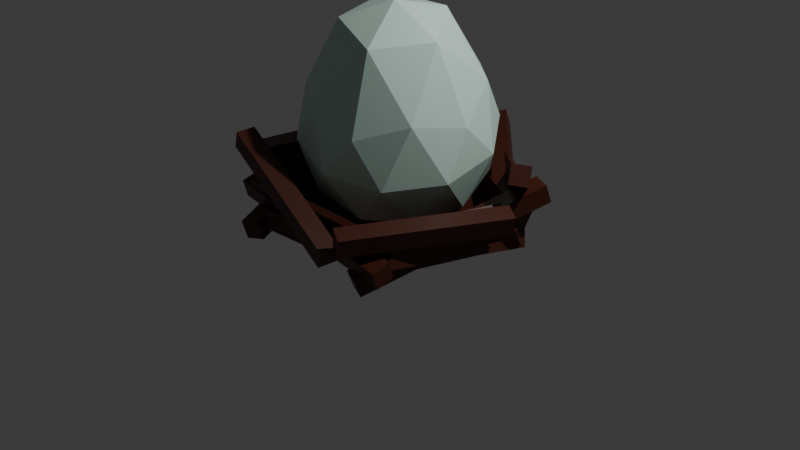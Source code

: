 # Source: EggNest.blend  (saved by Blender 5.1.29; exported with 4.5.12 LTS)
import bpy
from mathutils import Matrix  # noqa: F401  (used for matrix-valued properties, if any)

bpy.ops.wm.read_factory_settings(use_empty=True)
scene = bpy.context.scene
scene.name = 'Egg'

# ---- collections
col_collection = bpy.data.collections.new('Collection'); scene.collection.children.link(col_collection)

# ---- materials (node trees are filled in below, after node groups)
mat_egg = bpy.data.materials.new('Egg')
mat_nest = bpy.data.materials.new('Nest')

# ---- material node trees
mat_egg.use_nodes = True; mat_egg.node_tree.nodes.clear()
_N = mat_egg.node_tree.nodes; _L = mat_egg.node_tree.links
n0 = _N.new('ShaderNodeBsdfPrincipled'); n0.name = 'Principled BSDF'; n0.location = (-200, 100)
n0.inputs[0].default_value = (0.5974, 0.8, 0.7041, 1.0)
n1 = _N.new('ShaderNodeOutputMaterial'); n1.name = 'Material Output'; n1.location = (200, 100)
_L.new(n0.outputs[0], n1.inputs[0])
n1.is_active_output = True
mat_nest.use_nodes = True; mat_nest.node_tree.nodes.clear()
_N = mat_nest.node_tree.nodes; _L = mat_nest.node_tree.links
n0 = _N.new('ShaderNodeBsdfPrincipled'); n0.name = 'Principled BSDF'; n0.location = (-200, 100)
n0.inputs[0].default_value = (0.0612, 0.01121, 0.003267, 1.0)
n1 = _N.new('ShaderNodeOutputMaterial'); n1.name = 'Material Output'; n1.location = (200, 100)
_L.new(n0.outputs[0], n1.inputs[0])
n1.is_active_output = True

# ---- world
world_world = bpy.data.worlds.new('World'); scene.world = world_world
world_world.use_nodes = True; world_world.node_tree.nodes.clear()
_N = world_world.node_tree.nodes; _L = world_world.node_tree.links
n0 = _N.new('ShaderNodeOutputWorld'); n0.name = 'World Output'; n0.location = (200, 100)
n1 = _N.new('ShaderNodeBackground'); n1.name = 'Background'; n1.location = (-200, 100)
n1.inputs[0].default_value = (0.05088, 0.05088, 0.05088, 1.0)
_L.new(n1.outputs[0], n0.inputs[0])
n0.is_active_output = True
world_world.color = (0.05088, 0.05088, 0.05088)
world_world.sun_shadow_jitter_overblur = 0.0

# ---- cameras
cam_camera = bpy.data.cameras.new('Camera')
cam_camera.clip_end = 100.0
cam_camera.ortho_scale = 7.314

# ---- lights
light_light = bpy.data.lights.new('Light', 'POINT')
light_light.energy = 1000.0
light_light.shadow_soft_size = 0.1

# ---- meshes
me_icosphere_001 = bpy.data.meshes.new('Icosphere.001')
me_icosphere_001.from_pydata([(0.1689, -0.08333, 0.2769), (-0.6818, -0.08333, -0.5177), (0.6946, -0.08333, 0.0602), (-0.2565, -0.3923, 0.0602), (-0.2565, 0.2257, 0.0602), (0.3313, 0.4167, 0.0602)], [], [(2, 5, 0), (5, 4, 0), (4, 3, 0), (4, 1, 3)])
_uv = me_icosphere_001.uv_layers.new(name='UVMap')
_uv.uv.foreach_set('vector', [0.4091, 0.3937, 0.5, 0.3937, 0.4545, 0.4724, 0.5909, 0.3937, 0.6818, 0.3937, 0.6364, 0.4724, 0.7727, 0.3937, 0.8636, 0.3937, 0.8182, 0.4724, 0.7727, 0.3937, 0.8182, 0.3149, 0.8636, 0.3937])
me_icosphere_001.materials.append(mat_egg)
me_icosphere_001.update()
me_icosphere_002 = bpy.data.meshes.new('Icosphere.002')
me_icosphere_002.from_pydata([(-0.1769, 0.214, -0.03932), (0.5467, -0.3117, 0.5135), (-0.4533, -0.6366, 0.5135), (-1.071, 0.214, 0.5135), (-0.4533, 1.065, 0.5135), (0.5467, 0.7398, 0.5135), (0.09952, -0.6366, 1.408), (-0.9005, 0.7398, 1.408), (-0.3393, -0.286, 0.11), (0.2485, -0.09499, 0.11), (0.086, -0.595, 0.4349), (0.6738, 0.214, 0.4349), (0.2485, 0.523, 0.11), (-0.7026, 0.214, 0.11), (-0.8651, -0.286, 0.4349), (-0.3393, 0.714, 0.11), (-0.8651, 0.714, 0.4349), (0.086, 1.023, 0.4349), (0.7742, -0.09499, 0.9607), (0.7742, 0.523, 0.9607), (-0.1769, -0.786, 0.9607), (0.4109, -0.595, 0.9607), (-1.128, -0.09499, 0.9607), (-0.7647, -0.595, 0.9607), (-0.7647, 1.023, 0.9607), (-1.128, 0.523, 0.9607), (0.4109, 1.023, 0.9607), (-0.1769, 1.214, 0.9607), (0.5113, -0.286, 1.58), (-0.4397, -0.595, 1.58), (0.5113, 0.714, 1.58)], [], [(0, 9, 8), (1, 9, 11), (0, 8, 13), (0, 13, 15), (0, 15, 12), (1, 11, 18), (2, 10, 20), (3, 14, 22), (4, 16, 24), (5, 17, 26), (1, 18, 21), (2, 20, 23), (3, 22, 25), (4, 24, 27), (5, 26, 19), (19, 26, 30), (23, 20, 29), (20, 6, 29), (21, 28, 6), (21, 18, 28), (26, 17, 27), (17, 4, 27), (24, 25, 7), (24, 16, 25), (16, 3, 25), (22, 14, 23), (14, 2, 23), (20, 21, 6), (20, 10, 21), (10, 1, 21), (18, 11, 19), (11, 5, 19), (12, 17, 5), (12, 15, 17), (15, 4, 17), (15, 16, 4), (15, 13, 16), (13, 3, 16), (13, 14, 3), (13, 8, 14), (8, 2, 14), (11, 12, 5), (11, 9, 12), (9, 0, 12), (8, 10, 2), (8, 9, 10), (9, 1, 10)])
_uv = me_icosphere_002.uv_layers.new(name='UVMap')
_uv.uv.foreach_set('vector', [0.1818, 0.0, 0.2273, 0.07873, 0.1364, 0.07873, 0.2727, 0.1575, 0.3182, 0.07873, 0.3636, 0.1575, 0.9091, 0.0, 0.9545, 0.07873, 0.8636, 0.07873, 0.7273, 0.0, 0.7727, 0.07873, 0.6818, 0.07873, 0.5455, 0.0, 0.5909, 0.07873, 0.5, 0.07873, 0.2727, 0.1575, 0.3636, 0.1575, 0.3182, 0.2362, 0.09091, 0.1575, 0.1818, 0.1575, 0.1364, 0.2362, 0.8182, 0.1575, 0.9091, 0.1575, 0.8636, 0.2362, 0.6364, 0.1575, 0.7273, 0.1575, 0.6818, 0.2362, 0.4545, 0.1575, 0.5455, 0.1575, 0.5, 0.2362, 0.2727, 0.1575, 0.3182, 0.2362, 0.2273, 0.2362, 0.09091, 0.1575, 0.1364, 0.2362, 0.04546, 0.2362, 0.8182, 0.1575, 0.8636, 0.2362, 0.7727, 0.2362, 0.6364, 0.1575, 0.6818, 0.2362, 0.5909, 0.2362, 0.4545, 0.1575, 0.5, 0.2362, 0.4091, 0.2362, 0.4091, 0.2362, 0.5, 0.2362, 0.4545, 0.3149, 0.04546, 0.2362, 0.1364, 0.2362, 0.09091, 0.3149, 0.1364, 0.2362, 0.1818, 0.3149, 0.09091, 0.3149, 0.2273, 0.2362, 0.2727, 0.3149, 0.1818, 0.3149, 0.2273, 0.2362, 0.3182, 0.2362, 0.2727, 0.3149, 0.5, 0.2362, 0.5455, 0.1575, 0.5909, 0.2362, 0.5455, 0.1575, 0.6364, 0.1575, 0.5909, 0.2362, 0.6818, 0.2362, 0.7727, 0.2362, 0.7273, 0.3149, 0.6818, 0.2362, 0.7273, 0.1575, 0.7727, 0.2362, 0.7273, 0.1575, 0.8182, 0.1575, 0.7727, 0.2362, 0.8636, 0.2362, 0.9091, 0.1575, 0.9545, 0.2362, 0.9091, 0.1575, 1.0, 0.1575, 0.9545, 0.2362, 0.1364, 0.2362, 0.2273, 0.2362, 0.1818, 0.3149, 0.1364, 0.2362, 0.1818, 0.1575, 0.2273, 0.2362, 0.1818, 0.1575, 0.2727, 0.1575, 0.2273, 0.2362, 0.3182, 0.2362, 0.3636, 0.1575, 0.4091, 0.2362, 0.3636, 0.1575, 0.4545, 0.1575, 0.4091, 0.2362, 0.5, 0.07873, 0.5455, 0.1575, 0.4545, 0.1575, 0.5, 0.07873, 0.5909, 0.07873, 0.5455, 0.1575, 0.5909, 0.07873, 0.6364, 0.1575, 0.5455, 0.1575, 0.6818, 0.07873, 0.7273, 0.1575, 0.6364, 0.1575, 0.6818, 0.07873, 0.7727, 0.07873, 0.7273, 0.1575, 0.7727, 0.07873, 0.8182, 0.1575, 0.7273, 0.1575, 0.8636, 0.07873, 0.9091, 0.1575, 0.8182, 0.1575, 0.8636, 0.07873, 0.9545, 0.07873, 0.9091, 0.1575, 0.9545, 0.07873, 1.0, 0.1575, 0.9091, 0.1575, 0.3636, 0.1575, 0.4091, 0.07873, 0.4545, 0.1575, 0.3636, 0.1575, 0.3182, 0.07873, 0.4091, 0.07873, 0.3182, 0.07873, 0.3636, 0.0, 0.4091, 0.07873, 0.1364, 0.07873, 0.1818, 0.1575, 0.09091, 0.1575, 0.1364, 0.07873, 0.2273, 0.07873, 0.1818, 0.1575, 0.2273, 0.07873, 0.2727, 0.1575, 0.1818, 0.1575])
me_icosphere_002.materials.append(mat_egg)
me_icosphere_002.update()
me_icosphere_003 = bpy.data.meshes.new('Icosphere.003')
me_icosphere_003.from_pydata([(-0.09006, -0.06543, -0.0335), (-0.3175, 0.1513, -0.4807), (0.04576, -0.3487, -0.4807), (0.3707, -0.3487, 0.139), (-0.2171, 0.4603, 0.139), (0.2082, 0.1513, 0.7169)], [], [(0, 3, 5), (4, 0, 5), (1, 0, 4), (2, 3, 0), (1, 2, 0)])
_uv = me_icosphere_003.uv_layers.new(name='UVMap')
_uv.uv.foreach_set('vector', [0.0, 0.3149, 0.09091, 0.3149, 0.04546, 0.3937, 0.8182, 0.3149, 0.9091, 0.3149, 0.8636, 0.3937, 0.8636, 0.2362, 0.9091, 0.3149, 0.8182, 0.3149, 0.04546, 0.2362, 0.09091, 0.3149, 0.0, 0.3149, 0.8636, 0.2362, 0.9545, 0.2362, 0.9091, 0.3149])
me_icosphere_003.materials.append(mat_egg)
me_icosphere_003.update()
me_icosphere_004 = bpy.data.meshes.new('Icosphere.004')
me_icosphere_004.from_pydata([(0.05673, 0.3588, -0.005696), (-0.1707, -0.476, -0.4529), (-0.1707, 0.1421, -0.4529), (-0.07031, -0.1669, 0.1668), (0.355, 0.1421, 0.7447)], [], [(0, 3, 4), (2, 3, 0), (2, 1, 3)])
_uv = me_icosphere_004.uv_layers.new(name='UVMap')
_uv.uv.foreach_set('vector', [0.7273, 0.3149, 0.8182, 0.3149, 0.7727, 0.3937, 0.7727, 0.2362, 0.8182, 0.3149, 0.7273, 0.3149, 0.7727, 0.2362, 0.8636, 0.2362, 0.8182, 0.3149])
me_icosphere_004.materials.append(mat_egg)
me_icosphere_004.update()
me_icosphere_005 = bpy.data.meshes.new('Icosphere.005')
me_icosphere_005.from_pydata([(0.1386, -0.4266, -0.5091), (-0.1378, 0.4241, 0.4581), (0.5504, -0.0759, -0.3365), (-0.4007, -0.3849, -0.3365), (0.02466, -0.0759, 0.2414), (0.3879, 0.4241, 0.2414), (-0.5631, 0.1151, 0.2414)], [], [(0, 2, 4), (6, 4, 1), (6, 3, 4), (3, 0, 4), (4, 5, 1), (4, 2, 5)])
_uv = me_icosphere_005.uv_layers.new(name='UVMap')
_uv.uv.foreach_set('vector', [0.1818, 0.3149, 0.2727, 0.3149, 0.2273, 0.3937, 0.04546, 0.3937, 0.1364, 0.3937, 0.09091, 0.4724, 0.04546, 0.3937, 0.09091, 0.3149, 0.1364, 0.3937, 0.09091, 0.3149, 0.1818, 0.3149, 0.1364, 0.3937, 0.2273, 0.3937, 0.3182, 0.3937, 0.2727, 0.4724, 0.2273, 0.3937, 0.2727, 0.3149, 0.3182, 0.3937])
me_icosphere_005.materials.append(mat_egg)
me_icosphere_005.update()
me_icosphere_006 = bpy.data.meshes.new('Icosphere.006')
me_icosphere_006.from_pydata([(0.2, -0.07143, -0.1359), (0.2566, -0.3804, -0.5831), (0.2566, 0.2376, -0.5831), (-0.006254, -0.5714, 0.0366), (-0.006254, 0.4286, 0.0366), (-0.1687, -0.07143, 0.6145), (-0.532, 0.4286, 0.6145)], [], [(0, 4, 5), (5, 4, 6), (3, 0, 5), (2, 4, 0), (1, 0, 3), (1, 2, 0)])
_uv = me_icosphere_006.uv_layers.new(name='UVMap')
_uv.uv.foreach_set('vector', [0.3636, 0.3149, 0.4545, 0.3149, 0.4091, 0.3937, 0.4091, 0.3937, 0.4545, 0.3149, 0.5, 0.3937, 0.2727, 0.3149, 0.3636, 0.3149, 0.3182, 0.3937, 0.4091, 0.2362, 0.4545, 0.3149, 0.3636, 0.3149, 0.3182, 0.2362, 0.3636, 0.3149, 0.2727, 0.3149, 0.3182, 0.2362, 0.4091, 0.2362, 0.3636, 0.3149])
me_icosphere_006.materials.append(mat_egg)
me_icosphere_006.update()
me_icosphere_007 = bpy.data.meshes.new('Icosphere.007')
me_icosphere_007.from_pydata([(-0.692, -0.1534, -0.05602), (0.308, 0.1715, -0.05602), (-0.5561, 0.1299, -0.5032), (0.6194, 0.1299, -0.5032), (0.03164, 0.3208, -0.5032), (-0.2312, 0.1299, 0.1165), (0.7198, -0.1792, 0.1165), (-0.3937, -0.3701, 0.6944), (0.1941, -0.1792, 0.6944)], [], [(1, 5, 8), (6, 1, 8), (8, 5, 7), (5, 0, 7), (3, 1, 6), (4, 5, 1), (4, 2, 5), (2, 0, 5), (3, 4, 1)])
_uv = me_icosphere_007.uv_layers.new(name='UVMap')
_uv.uv.foreach_set('vector', [0.5455, 0.3149, 0.6364, 0.3149, 0.5909, 0.3937, 0.4545, 0.3149, 0.5455, 0.3149, 0.5, 0.3937, 0.5909, 0.3937, 0.6364, 0.3149, 0.6818, 0.3937, 0.6364, 0.3149, 0.7273, 0.3149, 0.6818, 0.3937, 0.5, 0.2362, 0.5455, 0.3149, 0.4545, 0.3149, 0.5909, 0.2362, 0.6364, 0.3149, 0.5455, 0.3149, 0.5909, 0.2362, 0.6818, 0.2362, 0.6364, 0.3149, 0.6818, 0.2362, 0.7273, 0.3149, 0.6364, 0.3149, 0.5, 0.2362, 0.5909, 0.2362, 0.5455, 0.3149])
me_icosphere_007.materials.append(mat_egg)
me_icosphere_007.update()
me_cube_001 = bpy.data.meshes.new('Cube.001')
me_cube_001.from_pydata([(-1.0, -1.0, -1.0), (-1.0, -1.0, 1.0), (-1.0, 1.0, -1.0), (-1.0, 1.0, 1.0), (1.0, -1.0, -1.0), (1.0, -1.0, 1.0), (1.0, 1.0, -1.0), (1.0, 1.0, 1.0)], [], [(0, 1, 3, 2), (2, 3, 7, 6), (6, 7, 5, 4), (4, 5, 1, 0), (2, 6, 4, 0), (7, 3, 1, 5)])
_uv = me_cube_001.uv_layers.new(name='UVMap')
_uv.uv.foreach_set('vector', [0.375, 0.0, 0.625, 0.0, 0.625, 0.25, 0.375, 0.25, 0.375, 0.25, 0.625, 0.25, 0.625, 0.5, 0.375, 0.5, 0.375, 0.5, 0.625, 0.5, 0.625, 0.75, 0.375, 0.75, 0.375, 0.75, 0.625, 0.75, 0.625, 1.0, 0.375, 1.0, 0.125, 0.5, 0.375, 0.5, 0.375, 0.75, 0.125, 0.75, 0.625, 0.5, 0.875, 0.5, 0.875, 0.75, 0.625, 0.75])
me_cube_001.materials.append(mat_nest)
me_cube_001.update()
me_cylinder = bpy.data.meshes.new('Cylinder')
me_cylinder.from_pydata([(2.331e-09, 0.8534, -0.3), (5.086e-09, 0.68, -0.227), (0.8116, 0.2637, -0.3), (0.6467, 0.2101, -0.227), (0.5016, -0.6904, -0.3), (0.3997, -0.5501, -0.227), (-0.5016, -0.6904, -0.3), (-0.3997, -0.5501, -0.227), (-0.8116, 0.2637, -0.3), (-0.6467, 0.2101, -0.227), (3.181e-10, 0.98, 0.2181), (0.932, 0.3028, 0.2181), (0.576, -0.7928, 0.2181), (-0.576, -0.7928, 0.2181), (-0.932, 0.3028, 0.2181), (1.076e-09, 0.9323, 0.257), (0.8867, 0.2881, 0.257), (0.548, -0.7543, 0.257), (-0.548, -0.7543, 0.257), (-0.8867, 0.2881, 0.257)], [], [(15, 1, 3, 16), (16, 3, 5, 17), (17, 5, 7, 18), (3, 1, 9, 7, 5), (18, 7, 9, 19), (19, 9, 1, 15), (0, 2, 4, 6, 8), (8, 14, 10, 0), (6, 13, 14, 8), (4, 12, 13, 6), (2, 11, 12, 4), (0, 10, 11, 2), (14, 19, 15, 10), (13, 18, 19, 14), (12, 17, 18, 13), (11, 16, 17, 12), (10, 15, 16, 11)])
_uv = me_cylinder.uv_layers.new(name='UVMap')
_uv.uv.foreach_set('vector', [1.0, 0.9522, 1.0, 1.0, 0.8, 1.0, 0.8, 0.9522, 0.8, 0.9522, 0.8, 1.0, 0.6, 1.0, 0.6, 0.9522, 0.6, 0.9522, 0.6, 1.0, 0.4, 1.0, 0.4, 0.9522, 0.4783, 0.3242, 0.25, 0.49, 0.02175, 0.3242, 0.1089, 0.05584, 0.3911, 0.05584, 0.4, 0.9522, 0.4, 1.0, 0.2, 1.0, 0.2, 0.9522, 0.2, 0.9522, 0.2, 1.0, 2.98e-08, 1.0, 2.98e-08, 0.9522, 0.75, 0.49, 0.9783, 0.3242, 0.8911, 0.05584, 0.6089, 0.05584, 0.5217, 0.3242, 0.2, 0.5, 0.2, 0.9318, 2.98e-08, 0.9318, 2.98e-08, 0.5, 0.4, 0.5, 0.4, 0.9318, 0.2, 0.9318, 0.2, 0.5, 0.6, 0.5, 0.6, 0.9318, 0.4, 0.9318, 0.4, 0.5, 0.8, 0.5, 0.8, 0.9318, 0.6, 0.9318, 0.6, 0.5, 1.0, 0.5, 1.0, 0.9318, 0.8, 0.9318, 0.8, 0.5, 0.2, 0.9318, 0.2, 0.9522, 2.98e-08, 0.9522, 2.98e-08, 0.9318, 0.4, 0.9318, 0.4, 0.9522, 0.2, 0.9522, 0.2, 0.9318, 0.6, 0.9318, 0.6, 0.9522, 0.4, 0.9522, 0.4, 0.9318, 0.8, 0.9318, 0.8, 0.9522, 0.6, 0.9522, 0.6, 0.9318, 1.0, 0.9318, 1.0, 0.9522, 0.8, 0.9522, 0.8, 0.9318])
me_cylinder.materials.append(mat_nest)
me_cylinder.update()
me_cube_002 = bpy.data.meshes.new('Cube.002')
me_cube_002.from_pydata([(-1.0, -1.0, -1.0), (-1.0, -1.0, 1.0), (-1.0, 1.0, -1.0), (-1.0, 1.0, 1.0), (1.0, -1.0, -1.0), (1.0, -1.0, 1.0), (1.0, 1.0, -1.0), (1.0, 1.0, 1.0)], [], [(0, 1, 3, 2), (2, 3, 7, 6), (6, 7, 5, 4), (4, 5, 1, 0), (2, 6, 4, 0), (7, 3, 1, 5)])
_uv = me_cube_002.uv_layers.new(name='UVMap')
_uv.uv.foreach_set('vector', [0.375, 0.0, 0.625, 0.0, 0.625, 0.25, 0.375, 0.25, 0.375, 0.25, 0.625, 0.25, 0.625, 0.5, 0.375, 0.5, 0.375, 0.5, 0.625, 0.5, 0.625, 0.75, 0.375, 0.75, 0.375, 0.75, 0.625, 0.75, 0.625, 1.0, 0.375, 1.0, 0.125, 0.5, 0.375, 0.5, 0.375, 0.75, 0.125, 0.75, 0.625, 0.5, 0.875, 0.5, 0.875, 0.75, 0.625, 0.75])
me_cube_002.materials.append(mat_nest)
me_cube_002.update()
me_cube_003 = bpy.data.meshes.new('Cube.003')
me_cube_003.from_pydata([(-1.0, -1.0, -1.0), (-1.0, -1.0, 1.0), (-1.0, 1.0, -1.0), (-1.0, 1.0, 1.0), (1.0, -1.0, -1.0), (1.0, -1.0, 1.0), (1.0, 1.0, -1.0), (1.0, 1.0, 1.0)], [], [(0, 1, 3, 2), (2, 3, 7, 6), (6, 7, 5, 4), (4, 5, 1, 0), (2, 6, 4, 0), (7, 3, 1, 5)])
_uv = me_cube_003.uv_layers.new(name='UVMap')
_uv.uv.foreach_set('vector', [0.375, 0.0, 0.625, 0.0, 0.625, 0.25, 0.375, 0.25, 0.375, 0.25, 0.625, 0.25, 0.625, 0.5, 0.375, 0.5, 0.375, 0.5, 0.625, 0.5, 0.625, 0.75, 0.375, 0.75, 0.375, 0.75, 0.625, 0.75, 0.625, 1.0, 0.375, 1.0, 0.125, 0.5, 0.375, 0.5, 0.375, 0.75, 0.125, 0.75, 0.625, 0.5, 0.875, 0.5, 0.875, 0.75, 0.625, 0.75])
me_cube_003.materials.append(mat_nest)
me_cube_003.update()
me_cube_004 = bpy.data.meshes.new('Cube.004')
me_cube_004.from_pydata([(-1.0, -1.0, -1.0), (-1.0, -1.0, 1.0), (-1.0, 1.0, -1.0), (-1.0, 1.0, 1.0), (1.0, -1.0, -1.0), (1.0, -1.0, 1.0), (1.0, 1.0, -1.0), (1.0, 1.0, 1.0)], [], [(0, 1, 3, 2), (2, 3, 7, 6), (6, 7, 5, 4), (4, 5, 1, 0), (2, 6, 4, 0), (7, 3, 1, 5)])
_uv = me_cube_004.uv_layers.new(name='UVMap')
_uv.uv.foreach_set('vector', [0.375, 0.0, 0.625, 0.0, 0.625, 0.25, 0.375, 0.25, 0.375, 0.25, 0.625, 0.25, 0.625, 0.5, 0.375, 0.5, 0.375, 0.5, 0.625, 0.5, 0.625, 0.75, 0.375, 0.75, 0.375, 0.75, 0.625, 0.75, 0.625, 1.0, 0.375, 1.0, 0.125, 0.5, 0.375, 0.5, 0.375, 0.75, 0.125, 0.75, 0.625, 0.5, 0.875, 0.5, 0.875, 0.75, 0.625, 0.75])
me_cube_004.materials.append(mat_nest)
me_cube_004.update()
me_cube_005 = bpy.data.meshes.new('Cube.005')
me_cube_005.from_pydata([(-1.0, -1.0, -1.0), (-1.0, -1.0, 1.0), (-1.0, 1.0, -1.0), (-1.0, 1.0, 1.0), (1.0, -1.0, -1.0), (1.0, -1.0, 1.0), (1.0, 1.0, -1.0), (1.0, 1.0, 1.0)], [], [(0, 1, 3, 2), (2, 3, 7, 6), (6, 7, 5, 4), (4, 5, 1, 0), (2, 6, 4, 0), (7, 3, 1, 5)])
_uv = me_cube_005.uv_layers.new(name='UVMap')
_uv.uv.foreach_set('vector', [0.375, 0.0, 0.625, 0.0, 0.625, 0.25, 0.375, 0.25, 0.375, 0.25, 0.625, 0.25, 0.625, 0.5, 0.375, 0.5, 0.375, 0.5, 0.625, 0.5, 0.625, 0.75, 0.375, 0.75, 0.375, 0.75, 0.625, 0.75, 0.625, 1.0, 0.375, 1.0, 0.125, 0.5, 0.375, 0.5, 0.375, 0.75, 0.125, 0.75, 0.625, 0.5, 0.875, 0.5, 0.875, 0.75, 0.625, 0.75])
me_cube_005.materials.append(mat_nest)
me_cube_005.update()
me_cube_006 = bpy.data.meshes.new('Cube.006')
me_cube_006.from_pydata([(-1.0, -1.0, -1.0), (-1.0, -1.0, 1.0), (-1.0, 1.0, -1.0), (-1.0, 1.0, 1.0), (1.0, -1.0, -1.0), (1.0, -1.0, 1.0), (1.0, 1.0, -1.0), (1.0, 1.0, 1.0)], [], [(0, 1, 3, 2), (2, 3, 7, 6), (6, 7, 5, 4), (4, 5, 1, 0), (2, 6, 4, 0), (7, 3, 1, 5)])
_uv = me_cube_006.uv_layers.new(name='UVMap')
_uv.uv.foreach_set('vector', [0.375, 0.0, 0.625, 0.0, 0.625, 0.25, 0.375, 0.25, 0.375, 0.25, 0.625, 0.25, 0.625, 0.5, 0.375, 0.5, 0.375, 0.5, 0.625, 0.5, 0.625, 0.75, 0.375, 0.75, 0.375, 0.75, 0.625, 0.75, 0.625, 1.0, 0.375, 1.0, 0.125, 0.5, 0.375, 0.5, 0.375, 0.75, 0.125, 0.75, 0.625, 0.5, 0.875, 0.5, 0.875, 0.75, 0.625, 0.75])
me_cube_006.materials.append(mat_nest)
me_cube_006.update()
me_cube_007 = bpy.data.meshes.new('Cube.007')
me_cube_007.from_pydata([(-1.0, -1.0, -1.0), (-1.0, -1.0, 1.0), (-1.0, 1.0, -1.0), (-1.0, 1.0, 1.0), (1.0, -1.0, -1.0), (1.0, -1.0, 1.0), (1.0, 1.0, -1.0), (1.0, 1.0, 1.0)], [], [(0, 1, 3, 2), (2, 3, 7, 6), (6, 7, 5, 4), (4, 5, 1, 0), (2, 6, 4, 0), (7, 3, 1, 5)])
_uv = me_cube_007.uv_layers.new(name='UVMap')
_uv.uv.foreach_set('vector', [0.375, 0.0, 0.625, 0.0, 0.625, 0.25, 0.375, 0.25, 0.375, 0.25, 0.625, 0.25, 0.625, 0.5, 0.375, 0.5, 0.375, 0.5, 0.625, 0.5, 0.625, 0.75, 0.375, 0.75, 0.375, 0.75, 0.625, 0.75, 0.625, 1.0, 0.375, 1.0, 0.125, 0.5, 0.375, 0.5, 0.375, 0.75, 0.125, 0.75, 0.625, 0.5, 0.875, 0.5, 0.875, 0.75, 0.625, 0.75])
me_cube_007.materials.append(mat_nest)
me_cube_007.update()
me_cube_008 = bpy.data.meshes.new('Cube.008')
me_cube_008.from_pydata([(-1.0, -1.0, -1.0), (-1.0, -1.0, 1.0), (-1.0, 1.0, -1.0), (-1.0, 1.0, 1.0), (1.0, -1.0, -1.0), (1.0, -1.0, 1.0), (1.0, 1.0, -1.0), (1.0, 1.0, 1.0)], [], [(0, 1, 3, 2), (2, 3, 7, 6), (6, 7, 5, 4), (4, 5, 1, 0), (2, 6, 4, 0), (7, 3, 1, 5)])
_uv = me_cube_008.uv_layers.new(name='UVMap')
_uv.uv.foreach_set('vector', [0.375, 0.0, 0.625, 0.0, 0.625, 0.25, 0.375, 0.25, 0.375, 0.25, 0.625, 0.25, 0.625, 0.5, 0.375, 0.5, 0.375, 0.5, 0.625, 0.5, 0.625, 0.75, 0.375, 0.75, 0.375, 0.75, 0.625, 0.75, 0.625, 1.0, 0.375, 1.0, 0.125, 0.5, 0.375, 0.5, 0.375, 0.75, 0.125, 0.75, 0.625, 0.5, 0.875, 0.5, 0.875, 0.75, 0.625, 0.75])
me_cube_008.materials.append(mat_nest)
me_cube_008.update()
me_cube_009 = bpy.data.meshes.new('Cube.009')
me_cube_009.from_pydata([(-1.0, -1.0, -1.0), (-1.0, -1.0, 1.0), (-1.0, 1.0, -1.0), (-1.0, 1.0, 1.0), (1.0, -1.0, -1.0), (1.0, -1.0, 1.0), (1.0, 1.0, -1.0), (1.0, 1.0, 1.0)], [], [(0, 1, 3, 2), (2, 3, 7, 6), (6, 7, 5, 4), (4, 5, 1, 0), (2, 6, 4, 0), (7, 3, 1, 5)])
_uv = me_cube_009.uv_layers.new(name='UVMap')
_uv.uv.foreach_set('vector', [0.375, 0.0, 0.625, 0.0, 0.625, 0.25, 0.375, 0.25, 0.375, 0.25, 0.625, 0.25, 0.625, 0.5, 0.375, 0.5, 0.375, 0.5, 0.625, 0.5, 0.625, 0.75, 0.375, 0.75, 0.375, 0.75, 0.625, 0.75, 0.625, 1.0, 0.375, 1.0, 0.125, 0.5, 0.375, 0.5, 0.375, 0.75, 0.125, 0.75, 0.625, 0.5, 0.875, 0.5, 0.875, 0.75, 0.625, 0.75])
me_cube_009.materials.append(mat_nest)
me_cube_009.update()
me_cube_010 = bpy.data.meshes.new('Cube.010')
me_cube_010.from_pydata([(-1.0, -1.0, -1.0), (-1.0, -1.0, 1.0), (-1.0, 1.0, -1.0), (-1.0, 1.0, 1.0), (1.0, -1.0, -1.0), (1.0, -1.0, 1.0), (1.0, 1.0, -1.0), (1.0, 1.0, 1.0)], [], [(0, 1, 3, 2), (2, 3, 7, 6), (6, 7, 5, 4), (4, 5, 1, 0), (2, 6, 4, 0), (7, 3, 1, 5)])
_uv = me_cube_010.uv_layers.new(name='UVMap')
_uv.uv.foreach_set('vector', [0.375, 0.0, 0.625, 0.0, 0.625, 0.25, 0.375, 0.25, 0.375, 0.25, 0.625, 0.25, 0.625, 0.5, 0.375, 0.5, 0.375, 0.5, 0.625, 0.5, 0.625, 0.75, 0.375, 0.75, 0.375, 0.75, 0.625, 0.75, 0.625, 1.0, 0.375, 1.0, 0.125, 0.5, 0.375, 0.5, 0.375, 0.75, 0.125, 0.75, 0.625, 0.5, 0.875, 0.5, 0.875, 0.75, 0.625, 0.75])
me_cube_010.materials.append(mat_nest)
me_cube_010.update()
me_cube_011 = bpy.data.meshes.new('Cube.011')
me_cube_011.from_pydata([(-1.0, -1.0, -1.0), (-1.0, -1.0, 1.0), (-1.0, 1.0, -1.0), (-1.0, 1.0, 1.0), (1.0, -1.0, -1.0), (1.0, -1.0, 1.0), (1.0, 1.0, -1.0), (1.0, 1.0, 1.0)], [], [(0, 1, 3, 2), (2, 3, 7, 6), (6, 7, 5, 4), (4, 5, 1, 0), (2, 6, 4, 0), (7, 3, 1, 5)])
_uv = me_cube_011.uv_layers.new(name='UVMap')
_uv.uv.foreach_set('vector', [0.375, 0.0, 0.625, 0.0, 0.625, 0.25, 0.375, 0.25, 0.375, 0.25, 0.625, 0.25, 0.625, 0.5, 0.375, 0.5, 0.375, 0.5, 0.625, 0.5, 0.625, 0.75, 0.375, 0.75, 0.375, 0.75, 0.625, 0.75, 0.625, 1.0, 0.375, 1.0, 0.125, 0.5, 0.375, 0.5, 0.375, 0.75, 0.125, 0.75, 0.625, 0.5, 0.875, 0.5, 0.875, 0.75, 0.625, 0.75])
me_cube_011.materials.append(mat_nest)
me_cube_011.update()
me_cube_012 = bpy.data.meshes.new('Cube.012')
me_cube_012.from_pydata([(-1.0, -1.0, -1.0), (-1.0, -1.0, 1.0), (-1.0, 1.0, -1.0), (-1.0, 1.0, 1.0), (1.0, -1.0, -1.0), (1.0, -1.0, 1.0), (1.0, 1.0, -1.0), (1.0, 1.0, 1.0)], [], [(0, 1, 3, 2), (2, 3, 7, 6), (6, 7, 5, 4), (4, 5, 1, 0), (2, 6, 4, 0), (7, 3, 1, 5)])
_uv = me_cube_012.uv_layers.new(name='UVMap')
_uv.uv.foreach_set('vector', [0.375, 0.0, 0.625, 0.0, 0.625, 0.25, 0.375, 0.25, 0.375, 0.25, 0.625, 0.25, 0.625, 0.5, 0.375, 0.5, 0.375, 0.5, 0.625, 0.5, 0.625, 0.75, 0.375, 0.75, 0.375, 0.75, 0.625, 0.75, 0.625, 1.0, 0.375, 1.0, 0.125, 0.5, 0.375, 0.5, 0.375, 0.75, 0.125, 0.75, 0.625, 0.5, 0.875, 0.5, 0.875, 0.75, 0.625, 0.75])
me_cube_012.materials.append(mat_nest)
me_cube_012.update()
me_cube_013 = bpy.data.meshes.new('Cube.013')
me_cube_013.from_pydata([(-1.0, -1.0, -1.0), (-1.0, -1.0, 1.0), (-1.0, 1.0, -1.0), (-1.0, 1.0, 1.0), (1.0, -1.0, -1.0), (1.0, -1.0, 1.0), (1.0, 1.0, -1.0), (1.0, 1.0, 1.0)], [], [(0, 1, 3, 2), (2, 3, 7, 6), (6, 7, 5, 4), (4, 5, 1, 0), (2, 6, 4, 0), (7, 3, 1, 5)])
_uv = me_cube_013.uv_layers.new(name='UVMap')
_uv.uv.foreach_set('vector', [0.375, 0.0, 0.625, 0.0, 0.625, 0.25, 0.375, 0.25, 0.375, 0.25, 0.625, 0.25, 0.625, 0.5, 0.375, 0.5, 0.375, 0.5, 0.625, 0.5, 0.625, 0.75, 0.375, 0.75, 0.375, 0.75, 0.625, 0.75, 0.625, 1.0, 0.375, 1.0, 0.125, 0.5, 0.375, 0.5, 0.375, 0.75, 0.125, 0.75, 0.625, 0.5, 0.875, 0.5, 0.875, 0.75, 0.625, 0.75])
me_cube_013.materials.append(mat_nest)
me_cube_013.update()
me_cube_014 = bpy.data.meshes.new('Cube.014')
me_cube_014.from_pydata([(-1.0, -1.0, -1.0), (-1.0, -1.0, 1.0), (-1.0, 1.0, -1.0), (-1.0, 1.0, 1.0), (1.0, -1.0, -1.0), (1.0, -1.0, 1.0), (1.0, 1.0, -1.0), (1.0, 1.0, 1.0)], [], [(0, 1, 3, 2), (2, 3, 7, 6), (6, 7, 5, 4), (4, 5, 1, 0), (2, 6, 4, 0), (7, 3, 1, 5)])
_uv = me_cube_014.uv_layers.new(name='UVMap')
_uv.uv.foreach_set('vector', [0.375, 0.0, 0.625, 0.0, 0.625, 0.25, 0.375, 0.25, 0.375, 0.25, 0.625, 0.25, 0.625, 0.5, 0.375, 0.5, 0.375, 0.5, 0.625, 0.5, 0.625, 0.75, 0.375, 0.75, 0.375, 0.75, 0.625, 0.75, 0.625, 1.0, 0.375, 1.0, 0.125, 0.5, 0.375, 0.5, 0.375, 0.75, 0.125, 0.75, 0.625, 0.5, 0.875, 0.5, 0.875, 0.75, 0.625, 0.75])
me_cube_014.materials.append(mat_nest)
me_cube_014.update()
me_cube_015 = bpy.data.meshes.new('Cube.015')
me_cube_015.from_pydata([(-1.0, -1.0, -1.0), (-1.0, -1.0, 1.0), (-1.0, 1.0, -1.0), (-1.0, 1.0, 1.0), (1.0, -1.0, -1.0), (1.0, -1.0, 1.0), (1.0, 1.0, -1.0), (1.0, 1.0, 1.0)], [], [(0, 1, 3, 2), (2, 3, 7, 6), (6, 7, 5, 4), (4, 5, 1, 0), (2, 6, 4, 0), (7, 3, 1, 5)])
_uv = me_cube_015.uv_layers.new(name='UVMap')
_uv.uv.foreach_set('vector', [0.375, 0.0, 0.625, 0.0, 0.625, 0.25, 0.375, 0.25, 0.375, 0.25, 0.625, 0.25, 0.625, 0.5, 0.375, 0.5, 0.375, 0.5, 0.625, 0.5, 0.625, 0.75, 0.375, 0.75, 0.375, 0.75, 0.625, 0.75, 0.625, 1.0, 0.375, 1.0, 0.125, 0.5, 0.375, 0.5, 0.375, 0.75, 0.125, 0.75, 0.625, 0.5, 0.875, 0.5, 0.875, 0.75, 0.625, 0.75])
me_cube_015.materials.append(mat_nest)
me_cube_015.update()

# ---- objects
ob_light = bpy.data.objects.new('Light', light_light)
ob_camera = bpy.data.objects.new('Camera', cam_camera)
ob_part1 = bpy.data.objects.new('Part1', me_icosphere_001)
ob_eggbase = bpy.data.objects.new('EggBase', me_icosphere_002)
ob_part2 = bpy.data.objects.new('Part2', me_icosphere_003)
ob_part3 = bpy.data.objects.new('Part3', me_icosphere_004)
ob_part4 = bpy.data.objects.new('Part4', me_icosphere_005)
ob_part5 = bpy.data.objects.new('Part5', me_icosphere_006)
ob_part6 = bpy.data.objects.new('Part6', me_icosphere_007)
ob_fiber_001 = bpy.data.objects.new('Fiber.001', me_cube_001)
ob_nest = bpy.data.objects.new('Nest', me_cylinder)
ob_fiber_002 = bpy.data.objects.new('Fiber.002', me_cube_002)
ob_fiber_003 = bpy.data.objects.new('Fiber.003', me_cube_003)
ob_fiber_004 = bpy.data.objects.new('Fiber.004', me_cube_004)
ob_fiber_005 = bpy.data.objects.new('Fiber.005', me_cube_005)
ob_fiber_006 = bpy.data.objects.new('Fiber.006', me_cube_006)
ob_fiber_007 = bpy.data.objects.new('Fiber.007', me_cube_007)
ob_fiber_008 = bpy.data.objects.new('Fiber.008', me_cube_008)
ob_fiber_009 = bpy.data.objects.new('Fiber.009', me_cube_009)
ob_fiber_010 = bpy.data.objects.new('Fiber.010', me_cube_010)
ob_fiber_011 = bpy.data.objects.new('Fiber.011', me_cube_011)
ob_fiber_012 = bpy.data.objects.new('Fiber.012', me_cube_012)
ob_fiber_013 = bpy.data.objects.new('Fiber.013', me_cube_013)
ob_fiber_014 = bpy.data.objects.new('Fiber.014', me_cube_014)
ob_fiber_015 = bpy.data.objects.new('Fiber.015', me_cube_015)

# ---- transforms, parenting, visibility, modifiers, constraints
ob_light.location = (4.076, 1.005, 5.904)
ob_light.rotation_euler = (0.6503, 0.05522, 1.866)
ob_light.lock_rotations_4d = False
ob_light.empty_display_type = 'ARROWS'
ob_light.color = (0.0, 0.0, 0.0, 0.0)
ob_light.lineart.crease_threshold = 0.0
ob_camera.location = (7.359, -6.926, 4.958)
ob_camera.rotation_euler = (1.109, 0.0, 0.8149)
ob_camera.lock_rotations_4d = False
ob_camera.empty_display_type = 'ARROWS'
ob_camera.color = (0.0, 0.0, 0.0, 0.0)
ob_camera.display_type = 'WIRE'
ob_camera.lineart.crease_threshold = 0.0
ob_part1.parent = ob_eggbase
ob_part1.matrix_parent_inverse = Matrix(((0.9835, 0.03875, -0.1769, 4.113e-09), (-0.0, 0.9768, 0.214, 1.276e-08), (0.1811, -0.2105, 0.9607, 5.996e-08), (-0.0, -0.0, -0.0, 1.0)))
ob_part1.location = (0.03988, -0.1646, 2.14)
ob_part1.rotation_euler = (0.2192, 0.1778, 0.03938)
ob_part1.scale = (1.0, 1.0, 1.0)
_m = ob_part1.modifiers.new('Solidify', 'SOLIDIFY')
_m.thickness = 0.05
ob_eggbase.parent = ob_nest
ob_eggbase.matrix_parent_inverse = Matrix(((0.6667, 0.0, 0.0, 0.0), (0.0, 0.6667, 0.0, 0.0), (0.0, 0.0, 1.0, 0.0), (0.0, 0.0, 0.0, 1.0)))
ob_eggbase.location = (-1.49e-08, 0.0, -0.3)
ob_eggbase.rotation_euler = (0.2192, 0.1778, 0.03938)
ob_eggbase.scale = (1.0, 1.0, 1.0)
_m = ob_eggbase.modifiers.new('Solidify', 'SOLIDIFY')
_m.thickness = 0.05
ob_part2.parent = ob_eggbase
ob_part2.matrix_parent_inverse = Matrix(((0.9835, 0.03875, -0.1769, 4.113e-09), (-0.0, 0.9768, 0.214, 1.276e-08), (0.1811, -0.2105, 0.9607, 5.996e-08), (-0.0, -0.0, -0.0, 1.0)))
ob_part2.location = (-0.536, -0.5754, 1.475)
ob_part2.rotation_euler = (0.2192, 0.1778, 0.03938)
ob_part2.scale = (1.0, 1.0, 1.0)
_m = ob_part2.modifiers.new('Solidify', 'SOLIDIFY')
_m.thickness = 0.05
ob_part3.parent = ob_eggbase
ob_part3.matrix_parent_inverse = Matrix(((0.9835, 0.03875, -0.1769, 4.113e-09), (-0.0, 0.9768, 0.214, 1.276e-08), (0.1811, -0.2105, 0.9607, 5.996e-08), (-0.0, -0.0, -0.0, 1.0)))
ob_part3.location = (-0.6854, 0.03751, 1.609)
ob_part3.rotation_euler = (0.2192, 0.1778, 0.03938)
ob_part3.scale = (1.0, 1.0, 1.0)
_m = ob_part3.modifiers.new('Solidify', 'SOLIDIFY')
_m.thickness = 0.05
ob_part4.parent = ob_eggbase
ob_part4.matrix_parent_inverse = Matrix(((0.9835, 0.03875, -0.1769, 4.113e-09), (-0.0, 0.9768, 0.214, 1.276e-08), (0.1811, -0.2105, 0.9607, 5.996e-08), (-0.0, -0.0, -0.0, 1.0)))
ob_part4.location = (0.3087, -0.6102, 1.804)
ob_part4.rotation_euler = (0.2192, 0.1778, 0.03938)
ob_part4.scale = (1.0, 1.0, 1.0)
_m = ob_part4.modifiers.new('Solidify', 'SOLIDIFY')
_m.thickness = 0.05
ob_part5.parent = ob_eggbase
ob_part5.matrix_parent_inverse = Matrix(((0.9835, 0.03875, -0.1769, 4.113e-09), (-0.0, 0.9768, 0.214, 1.276e-08), (0.1811, -0.2105, 0.9607, 5.996e-08), (-0.0, -0.0, -0.0, 1.0)))
ob_part5.location = (0.7885, -0.02606, 1.453)
ob_part5.rotation_euler = (0.2192, 0.1778, 0.03938)
ob_part5.scale = (1.0, 1.0, 1.0)
_m = ob_part5.modifiers.new('Solidify', 'SOLIDIFY')
_m.thickness = 0.05
ob_part6.parent = ob_eggbase
ob_part6.matrix_parent_inverse = Matrix(((0.9835, 0.03875, -0.1769, 4.113e-09), (-0.0, 0.9768, 0.214, 1.276e-08), (0.1811, -0.2105, 0.9607, 5.996e-08), (-0.0, -0.0, -0.0, 1.0)))
ob_part6.location = (0.06, 0.5563, 1.634)
ob_part6.rotation_euler = (0.2192, 0.1778, 0.03938)
ob_part6.scale = (1.0, 1.0, 1.0)
_m = ob_part6.modifiers.new('Solidify', 'SOLIDIFY')
_m.thickness = 0.05
ob_fiber_001.parent = ob_nest
ob_fiber_001.matrix_parent_inverse = Matrix(((0.6667, 0.0, 0.0, 0.0), (0.0, 0.6667, 0.0, 0.0), (0.0, 0.0, 1.0, 0.0), (0.0, 0.0, 0.0, 1.0)))
ob_fiber_001.location = (1.0, -0.2934, -0.02018)
ob_fiber_001.rotation_euler = (0.336, 0.05148, -0.391)
ob_fiber_001.scale = (0.1, 1.0, 0.1)
ob_nest.location = (0.0, 0.0, 0.3)
ob_nest.scale = (1.5, 1.5, 1.0)
ob_fiber_002.parent = ob_nest
ob_fiber_002.matrix_parent_inverse = Matrix(((0.6667, 0.0, 0.0, 0.0), (0.0, 0.6667, 0.0, 0.0), (0.0, 0.0, 1.0, 0.0), (0.0, 0.0, 0.0, 1.0)))
ob_fiber_002.location = (1.046, -0.6681, 0.1705)
ob_fiber_002.rotation_euler = (0.01172, 0.257, -0.4885)
ob_fiber_002.scale = (0.09561, 0.822, 0.09965)
ob_fiber_003.parent = ob_nest
ob_fiber_003.matrix_parent_inverse = Matrix(((0.6667, 0.0, 0.0, 0.0), (0.0, 0.6667, 0.0, 0.0), (0.0, 0.0, 1.0, 0.0), (0.0, 0.0, 0.0, 1.0)))
ob_fiber_003.location = (1.0, -0.2397, -0.1476)
ob_fiber_003.rotation_euler = (-0.1059, -0.2235, -0.208)
ob_fiber_003.scale = (0.099, 0.7499, 0.09945)
ob_fiber_004.parent = ob_nest
ob_fiber_004.matrix_parent_inverse = Matrix(((0.6667, 0.0, 0.0, 0.0), (0.0, 0.6667, 0.0, 0.0), (0.0, 0.0, 1.0, 0.0), (0.0, 0.0, 0.0, 1.0)))
ob_fiber_004.location = (0.5636, 0.921, 0.07922)
ob_fiber_004.rotation_euler = (0.2581, -0.27, 0.7202)
ob_fiber_004.scale = (0.1, 1.0, 0.1)
ob_fiber_005.parent = ob_nest
ob_fiber_005.matrix_parent_inverse = Matrix(((0.6667, 0.0, 0.0, 0.0), (0.0, 0.6667, 0.0, 0.0), (0.0, 0.0, 1.0, 0.0), (0.0, 0.0, 0.0, 1.0)))
ob_fiber_005.location = (0.9169, 0.7425, 0.2393)
ob_fiber_005.rotation_euler = (-0.4264, 0.1071, 0.6692)
ob_fiber_005.scale = (0.09561, 0.822, 0.09965)
ob_fiber_006.parent = ob_nest
ob_fiber_006.matrix_parent_inverse = Matrix(((0.6667, 0.0, 0.0, 0.0), (0.0, 0.6667, 0.0, 0.0), (0.0, 0.0, 1.0, 0.0), (0.0, 0.0, 0.0, 1.0)))
ob_fiber_006.location = (0.4914, 0.9029, -0.0204)
ob_fiber_006.rotation_euler = (-0.1798, 0.01441, 0.9215)
ob_fiber_006.scale = (0.099, 0.7499, 0.09945)
ob_fiber_007.parent = ob_nest
ob_fiber_007.matrix_parent_inverse = Matrix(((0.6667, 0.0, 0.0, 0.0), (0.0, 0.6667, 0.0, 0.0), (0.0, 0.0, 1.0, 0.0), (0.0, 0.0, 0.0, 1.0)))
ob_fiber_007.location = (-0.03402, -1.067, -0.03653)
ob_fiber_007.rotation_euler = (-0.13, 0.3187, -1.64)
ob_fiber_007.scale = (0.1, 1.0, 0.1)
ob_fiber_008.parent = ob_nest
ob_fiber_008.matrix_parent_inverse = Matrix(((0.6667, 0.0, 0.0, 0.0), (0.0, 0.6667, 0.0, 0.0), (0.0, 0.0, 1.0, 0.0), (0.0, 0.0, 0.0, 1.0)))
ob_fiber_008.location = (-0.2462, -1.234, 0.2759)
ob_fiber_008.rotation_euler = (-0.4289, 0.0756, -1.746)
ob_fiber_008.scale = (0.09561, 0.822, 0.09965)
ob_fiber_009.parent = ob_nest
ob_fiber_009.matrix_parent_inverse = Matrix(((0.6667, 0.0, 0.0, 0.0), (0.0, 0.6667, 0.0, 0.0), (0.0, 0.0, 1.0, 0.0), (0.0, 0.0, 0.0, 1.0)))
ob_fiber_009.location = (0.04938, -1.06, -0.1245)
ob_fiber_009.rotation_euler = (-0.006633, -0.1846, -1.487)
ob_fiber_009.scale = (0.099, 0.7499, 0.09945)
ob_fiber_010.parent = ob_nest
ob_fiber_010.matrix_parent_inverse = Matrix(((0.6667, 0.0, 0.0, 0.0), (0.0, 0.6667, 0.0, 0.0), (0.0, 0.0, 1.0, 0.0), (0.0, 0.0, 0.0, 1.0)))
ob_fiber_010.location = (-1.014, -0.3751, -0.04989)
ob_fiber_010.rotation_euler = (-0.1896, 0.1774, -2.854)
ob_fiber_010.scale = (0.1, 1.0, 0.1)
ob_fiber_011.parent = ob_nest
ob_fiber_011.matrix_parent_inverse = Matrix(((0.6667, 0.0, 0.0, 0.0), (0.0, 0.6667, 0.0, 0.0), (0.0, 0.0, 1.0, 0.0), (0.0, 0.0, 0.0, 1.0)))
ob_fiber_011.location = (-1.201, -0.1538, 0.2408)
ob_fiber_011.rotation_euler = (0.19, -0.1859, -2.902)
ob_fiber_011.scale = (0.09561, 0.822, 0.09965)
ob_fiber_012.parent = ob_nest
ob_fiber_012.matrix_parent_inverse = Matrix(((0.6667, 0.0, 0.0, 0.0), (0.0, 0.6667, 0.0, 0.0), (0.0, 0.0, 1.0, 0.0), (0.0, 0.0, 0.0, 1.0)))
ob_fiber_012.location = (-0.9142, -0.4586, -0.05318)
ob_fiber_012.rotation_euler = (0.3277, 0.1004, -2.637)
ob_fiber_012.scale = (0.099, 0.7499, 0.09945)
ob_fiber_013.parent = ob_nest
ob_fiber_013.matrix_parent_inverse = Matrix(((0.6667, 0.0, 0.0, 0.0), (0.0, 0.6667, 0.0, 0.0), (0.0, 0.0, 1.0, 0.0), (0.0, 0.0, 0.0, 1.0)))
ob_fiber_013.location = (-0.7848, 0.7842, -0.08121)
ob_fiber_013.rotation_euler = (-0.2632, -0.2173, 2.222)
ob_fiber_013.scale = (0.1, 1.0, 0.1)
ob_fiber_014.parent = ob_nest
ob_fiber_014.matrix_parent_inverse = Matrix(((0.6667, 0.0, 0.0, 0.0), (0.0, 0.6667, 0.0, 0.0), (0.0, 0.0, 1.0, 0.0), (0.0, 0.0, 0.0, 1.0)))
ob_fiber_014.location = (-0.5758, 1.027, 0.1957)
ob_fiber_014.rotation_euler = (0.1264, -0.2247, 2.089)
ob_fiber_014.scale = (0.09561, 0.822, 0.09965)
ob_fiber_015.parent = ob_nest
ob_fiber_015.matrix_parent_inverse = Matrix(((0.6667, 0.0, 0.0, 0.0), (0.0, 0.6667, 0.0, 0.0), (0.0, 0.0, 1.0, 0.0), (0.0, 0.0, 0.0, 1.0)))
ob_fiber_015.location = (-0.7945, 0.6599, -0.09795)
ob_fiber_015.rotation_euler = (-0.02853, 0.2453, 2.369)
ob_fiber_015.scale = (0.099, 0.7499, 0.09945)

# ---- collection membership
col_collection.objects.link(ob_light)
col_collection.objects.link(ob_camera)
col_collection.objects.link(ob_part1)
col_collection.objects.link(ob_eggbase)
col_collection.objects.link(ob_part2)
col_collection.objects.link(ob_part3)
col_collection.objects.link(ob_part4)
col_collection.objects.link(ob_part5)
col_collection.objects.link(ob_part6)
col_collection.objects.link(ob_fiber_001)
col_collection.objects.link(ob_nest)
col_collection.objects.link(ob_fiber_002)
col_collection.objects.link(ob_fiber_003)
col_collection.objects.link(ob_fiber_004)
col_collection.objects.link(ob_fiber_005)
col_collection.objects.link(ob_fiber_006)
col_collection.objects.link(ob_fiber_007)
col_collection.objects.link(ob_fiber_008)
col_collection.objects.link(ob_fiber_009)
col_collection.objects.link(ob_fiber_010)
col_collection.objects.link(ob_fiber_011)
col_collection.objects.link(ob_fiber_012)
col_collection.objects.link(ob_fiber_013)
col_collection.objects.link(ob_fiber_014)
col_collection.objects.link(ob_fiber_015)

# ---- scene / render settings (as saved in the file)
scene.camera = ob_camera
scene.frame_start = 0; scene.frame_end = 10; scene.frame_set(0)
scene.render.engine = 'BLENDER_EEVEE_NEXT'
scene.render.bake_bias = 0.0
scene.render.bake_samples = 0
scene.cycles.sampling_pattern = 'TABULATED_SOBOL'
scene.eevee.use_volume_custom_range = False
bpy.context.view_layer.update()
